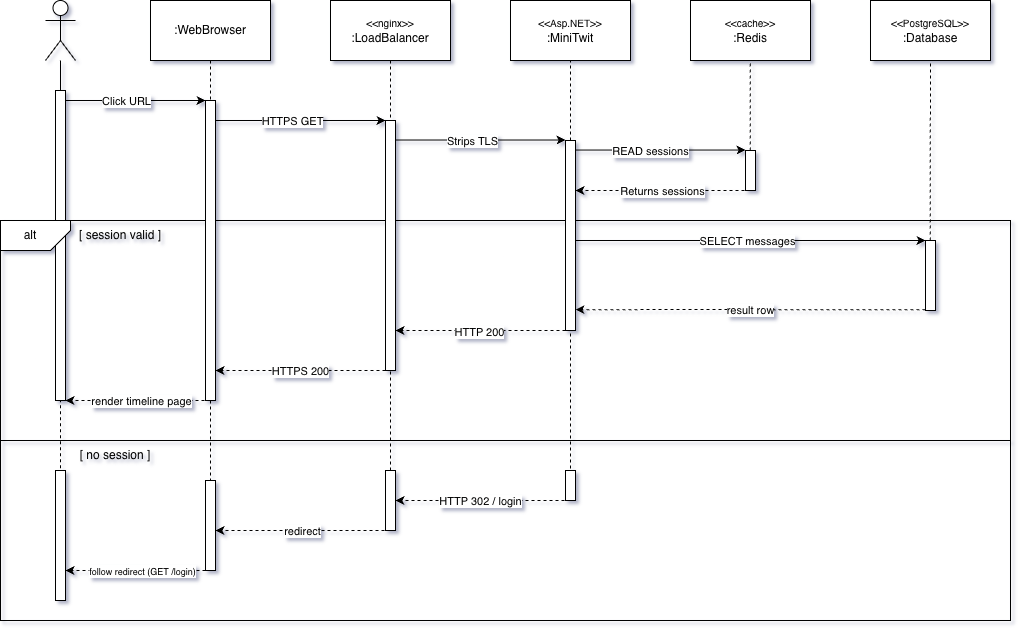

The diagram above was exported from draw.io. Its source (the exported page's mxGraphModel, read from the mxfile embedded in the PNG):
<mxGraphModel dx="1396" dy="956" grid="1" gridSize="10" guides="1" tooltips="1" connect="1" arrows="1" fold="1" page="1" pageScale="1" pageWidth="850" pageHeight="1100" math="0" shadow="0">
  <root>
    <mxCell id="0" />
    <mxCell id="1" parent="0" />
    <mxCell id="V1Rv08tvW7_oJlb-mgre-81" parent="1" style="rounded=0;whiteSpace=wrap;html=1;fillColor=none;" value="" vertex="1">
      <mxGeometry height="180" width="1010" x="380" y="480" as="geometry" />
    </mxCell>
    <mxCell id="V1Rv08tvW7_oJlb-mgre-59" parent="1" style="rounded=0;whiteSpace=wrap;html=1;fillColor=none;" value="" vertex="1">
      <mxGeometry height="220" width="1010" x="380" y="260" as="geometry" />
    </mxCell>
    <mxCell id="V1Rv08tvW7_oJlb-mgre-11" edge="1" parent="1" source="V1Rv08tvW7_oJlb-mgre-1" style="edgeStyle=orthogonalEdgeStyle;rounded=0;orthogonalLoop=1;jettySize=auto;html=1;endArrow=none;endFill=0;" target="V1Rv08tvW7_oJlb-mgre-10" value="">
      <mxGeometry relative="1" as="geometry">
        <Array as="points">
          <mxPoint x="440" y="160" />
        </Array>
      </mxGeometry>
    </mxCell>
    <mxCell id="V1Rv08tvW7_oJlb-mgre-1" parent="1" style="shape=umlActor;verticalLabelPosition=bottom;verticalAlign=top;html=1;outlineConnect=0;" value="" vertex="1">
      <mxGeometry height="60" width="30" x="425" y="40" as="geometry" />
    </mxCell>
    <mxCell id="V1Rv08tvW7_oJlb-mgre-16" edge="1" parent="1" source="V1Rv08tvW7_oJlb-mgre-6" style="edgeStyle=orthogonalEdgeStyle;rounded=0;orthogonalLoop=1;jettySize=auto;html=1;exitX=0.5;exitY=1;exitDx=0;exitDy=0;endArrow=none;endFill=0;dashed=1;" target="V1Rv08tvW7_oJlb-mgre-13">
      <mxGeometry relative="1" as="geometry">
        <Array as="points">
          <mxPoint x="590" y="120" />
          <mxPoint x="590" y="120" />
        </Array>
      </mxGeometry>
    </mxCell>
    <mxCell id="V1Rv08tvW7_oJlb-mgre-6" parent="1" style="rounded=0;whiteSpace=wrap;html=1;" value=":WebBrowser" vertex="1">
      <mxGeometry height="60" width="120" x="530" y="40" as="geometry" />
    </mxCell>
    <mxCell id="V1Rv08tvW7_oJlb-mgre-19" edge="1" parent="1" source="V1Rv08tvW7_oJlb-mgre-8" style="edgeStyle=orthogonalEdgeStyle;rounded=0;orthogonalLoop=1;jettySize=auto;html=1;exitX=0.5;exitY=1;exitDx=0;exitDy=0;endArrow=none;endFill=0;dashed=1;" target="V1Rv08tvW7_oJlb-mgre-18">
      <mxGeometry relative="1" as="geometry">
        <Array as="points">
          <mxPoint x="770" y="120" />
          <mxPoint x="770" y="120" />
        </Array>
        <mxPoint x="770" y="130" as="targetPoint" />
      </mxGeometry>
    </mxCell>
    <mxCell id="V1Rv08tvW7_oJlb-mgre-8" parent="1" style="whiteSpace=wrap;html=1;" value="&lt;div&gt;&lt;font style=&quot;font-size: 10px;&quot;&gt;&amp;lt;&amp;lt;nginx&amp;gt;&amp;gt;&lt;/font&gt;&lt;/div&gt;:LoadBalancer" vertex="1">
      <mxGeometry height="60" width="120" x="710" y="40" as="geometry" />
    </mxCell>
    <mxCell id="V1Rv08tvW7_oJlb-mgre-9" parent="1" style="whiteSpace=wrap;html=1;" value="&lt;font style=&quot;font-size: 10px;&quot;&gt;&amp;lt;&amp;lt;Asp.NET&amp;gt;&amp;gt;&lt;/font&gt;&lt;div&gt;:MiniTwit&lt;/div&gt;" vertex="1">
      <mxGeometry height="60" width="120" x="890" y="40" as="geometry" />
    </mxCell>
    <mxCell id="V1Rv08tvW7_oJlb-mgre-15" edge="1" parent="1" style="edgeStyle=orthogonalEdgeStyle;rounded=0;orthogonalLoop=1;jettySize=auto;html=1;curved=0;" value="">
      <mxGeometry relative="1" as="geometry">
        <Array as="points">
          <mxPoint x="500" y="140" />
          <mxPoint x="500" y="140" />
        </Array>
        <mxPoint x="445" y="140" as="sourcePoint" />
        <mxPoint x="585" y="140" as="targetPoint" />
      </mxGeometry>
    </mxCell>
    <mxCell id="V1Rv08tvW7_oJlb-mgre-17" connectable="0" parent="V1Rv08tvW7_oJlb-mgre-15" style="edgeLabel;html=1;align=center;verticalAlign=middle;resizable=0;points=[];" value="&lt;font&gt;Click URL&lt;/font&gt;" vertex="1">
      <mxGeometry relative="1" x="-0.1331" y="-2" as="geometry">
        <mxPoint y="-2" as="offset" />
      </mxGeometry>
    </mxCell>
    <mxCell id="V1Rv08tvW7_oJlb-mgre-10" parent="1" style="html=1;points=[[0,0,0,0,5],[0,1,0,0,-5],[1,0,0,0,5],[1,1,0,0,-5]];perimeter=orthogonalPerimeter;outlineConnect=0;targetShapes=umlLifeline;portConstraint=eastwest;newEdgeStyle={&quot;curved&quot;:0,&quot;rounded&quot;:0};" value="" vertex="1">
      <mxGeometry height="310" width="10" x="435" y="130" as="geometry" />
    </mxCell>
    <mxCell id="V1Rv08tvW7_oJlb-mgre-56" edge="1" parent="1" source="V1Rv08tvW7_oJlb-mgre-13" style="edgeStyle=orthogonalEdgeStyle;rounded=0;orthogonalLoop=1;jettySize=auto;html=1;curved=0;exitX=0;exitY=1;exitDx=0;exitDy=-5;exitPerimeter=0;dashed=1;" target="V1Rv08tvW7_oJlb-mgre-10">
      <mxGeometry relative="1" as="geometry">
        <Array as="points">
          <mxPoint x="585" y="440" />
        </Array>
      </mxGeometry>
    </mxCell>
    <mxCell id="V1Rv08tvW7_oJlb-mgre-57" connectable="0" parent="V1Rv08tvW7_oJlb-mgre-56" style="edgeLabel;html=1;align=center;verticalAlign=middle;resizable=0;points=[];" value="render timeline page" vertex="1">
      <mxGeometry relative="1" x="0.2322" y="1" as="geometry">
        <mxPoint x="19" y="-1" as="offset" />
      </mxGeometry>
    </mxCell>
    <mxCell id="V1Rv08tvW7_oJlb-mgre-98" edge="1" parent="1" source="V1Rv08tvW7_oJlb-mgre-13" style="edgeStyle=orthogonalEdgeStyle;rounded=0;orthogonalLoop=1;jettySize=auto;html=1;curved=0;endArrow=none;endFill=0;dashed=1;" target="V1Rv08tvW7_oJlb-mgre-93">
      <mxGeometry relative="1" as="geometry">
        <Array as="points">
          <mxPoint x="590" y="440" />
          <mxPoint x="590" y="440" />
        </Array>
      </mxGeometry>
    </mxCell>
    <mxCell id="V1Rv08tvW7_oJlb-mgre-13" parent="1" style="html=1;points=[[0,0,0,0,5],[0,1,0,0,-5],[1,0,0,0,5],[1,1,0,0,-5]];perimeter=orthogonalPerimeter;outlineConnect=0;targetShapes=umlLifeline;portConstraint=eastwest;newEdgeStyle={&quot;curved&quot;:0,&quot;rounded&quot;:0};" value="" vertex="1">
      <mxGeometry height="300" width="10" x="585" y="140" as="geometry" />
    </mxCell>
    <mxCell id="V1Rv08tvW7_oJlb-mgre-52" edge="1" parent="1" style="edgeStyle=orthogonalEdgeStyle;rounded=0;orthogonalLoop=1;jettySize=auto;html=1;curved=0;exitX=0;exitY=1;exitDx=0;exitDy=-5;exitPerimeter=0;dashed=1;" target="V1Rv08tvW7_oJlb-mgre-13">
      <mxGeometry relative="1" as="geometry">
        <Array as="points">
          <mxPoint x="630" y="410" />
          <mxPoint x="630" y="410" />
        </Array>
        <mxPoint x="765" y="410" as="sourcePoint" />
        <mxPoint x="600" y="410" as="targetPoint" />
      </mxGeometry>
    </mxCell>
    <mxCell id="V1Rv08tvW7_oJlb-mgre-54" connectable="0" parent="V1Rv08tvW7_oJlb-mgre-52" style="edgeLabel;html=1;align=center;verticalAlign=middle;resizable=0;points=[];" value="HTTPS 200" vertex="1">
      <mxGeometry relative="1" x="0.1941" as="geometry">
        <mxPoint x="16" as="offset" />
      </mxGeometry>
    </mxCell>
    <mxCell id="V1Rv08tvW7_oJlb-mgre-18" parent="1" style="html=1;points=[[0,0,0,0,5],[0,1,0,0,-5],[1,0,0,0,5],[1,1,0,0,-5]];perimeter=orthogonalPerimeter;outlineConnect=0;targetShapes=umlLifeline;portConstraint=eastwest;newEdgeStyle={&quot;curved&quot;:0,&quot;rounded&quot;:0};" value="" vertex="1">
      <mxGeometry height="250" width="10" x="765" y="160" as="geometry" />
    </mxCell>
    <mxCell id="V1Rv08tvW7_oJlb-mgre-20" edge="1" parent="1" style="edgeStyle=orthogonalEdgeStyle;rounded=0;orthogonalLoop=1;jettySize=auto;html=1;curved=0;exitX=1;exitY=0;exitDx=0;exitDy=5;exitPerimeter=0;entryX=0;entryY=0;entryDx=0;entryDy=5;entryPerimeter=0;">
      <mxGeometry relative="1" as="geometry">
        <mxPoint x="595" y="160.00000000000006" as="sourcePoint" />
        <mxPoint x="765" y="160.00000000000006" as="targetPoint" />
      </mxGeometry>
    </mxCell>
    <mxCell id="V1Rv08tvW7_oJlb-mgre-21" connectable="0" parent="V1Rv08tvW7_oJlb-mgre-20" style="edgeLabel;html=1;align=center;verticalAlign=middle;resizable=0;points=[];" value="&lt;font&gt;HTTPS GET&lt;/font&gt;" vertex="1">
      <mxGeometry relative="1" x="-0.1216" y="3" as="geometry">
        <mxPoint y="3" as="offset" />
      </mxGeometry>
    </mxCell>
    <mxCell id="V1Rv08tvW7_oJlb-mgre-87" edge="1" parent="1" style="edgeStyle=orthogonalEdgeStyle;rounded=0;orthogonalLoop=1;jettySize=auto;html=1;curved=0;exitX=0;exitY=1;exitDx=0;exitDy=-5;exitPerimeter=0;endArrow=classic;endFill=1;dashed=1;">
      <mxGeometry relative="1" as="geometry">
        <Array as="points">
          <mxPoint x="820" y="370" />
          <mxPoint x="820" y="370" />
        </Array>
        <mxPoint x="945" y="370" as="sourcePoint" />
        <mxPoint x="775" y="369.9999999999998" as="targetPoint" />
      </mxGeometry>
    </mxCell>
    <mxCell id="V1Rv08tvW7_oJlb-mgre-88" connectable="0" parent="V1Rv08tvW7_oJlb-mgre-87" style="edgeLabel;html=1;align=center;verticalAlign=middle;resizable=0;points=[];" value="HTTP 200" vertex="1">
      <mxGeometry relative="1" x="0.031" y="1" as="geometry">
        <mxPoint as="offset" />
      </mxGeometry>
    </mxCell>
    <mxCell id="V1Rv08tvW7_oJlb-mgre-23" parent="1" style="html=1;points=[[0,0,0,0,5],[0,1,0,0,-5],[1,0,0,0,5],[1,1,0,0,-5]];perimeter=orthogonalPerimeter;outlineConnect=0;targetShapes=umlLifeline;portConstraint=eastwest;newEdgeStyle={&quot;curved&quot;:0,&quot;rounded&quot;:0};" value="" vertex="1">
      <mxGeometry height="190" width="10" x="945" y="180" as="geometry" />
    </mxCell>
    <mxCell id="V1Rv08tvW7_oJlb-mgre-24" edge="1" parent="1" style="edgeStyle=orthogonalEdgeStyle;rounded=0;orthogonalLoop=1;jettySize=auto;html=1;curved=0;exitX=1;exitY=0;exitDx=0;exitDy=5;exitPerimeter=0;entryX=0;entryY=0;entryDx=0;entryDy=5;entryPerimeter=0;">
      <mxGeometry relative="1" as="geometry">
        <mxPoint x="775" y="179.52" as="sourcePoint" />
        <mxPoint x="945" y="179.52" as="targetPoint" />
      </mxGeometry>
    </mxCell>
    <mxCell id="V1Rv08tvW7_oJlb-mgre-25" connectable="0" parent="V1Rv08tvW7_oJlb-mgre-24" style="edgeLabel;html=1;align=center;verticalAlign=middle;resizable=0;points=[];" value="&lt;font&gt;Strips TLS&lt;/font&gt;" vertex="1">
      <mxGeometry relative="1" x="-0.1064" as="geometry">
        <mxPoint as="offset" />
      </mxGeometry>
    </mxCell>
    <mxCell id="V1Rv08tvW7_oJlb-mgre-27" parent="1" style="whiteSpace=wrap;html=1;" value="&lt;font style=&quot;font-size: 10px;&quot;&gt;&amp;lt;&amp;lt;cache&amp;gt;&amp;gt;&lt;/font&gt;&lt;div&gt;:Redis&lt;/div&gt;" vertex="1">
      <mxGeometry height="60" width="120" x="1070" y="40" as="geometry" />
    </mxCell>
    <mxCell id="V1Rv08tvW7_oJlb-mgre-28" parent="1" style="whiteSpace=wrap;html=1;" value="&lt;font style=&quot;font-size: 10px;&quot;&gt;&amp;lt;&amp;lt;PostgreSQL&amp;gt;&amp;gt;&lt;/font&gt;&lt;div&gt;:Database&lt;/div&gt;" vertex="1">
      <mxGeometry height="60" width="120" x="1250" y="40" as="geometry" />
    </mxCell>
    <mxCell id="V1Rv08tvW7_oJlb-mgre-33" edge="1" parent="1" source="V1Rv08tvW7_oJlb-mgre-29" style="edgeStyle=orthogonalEdgeStyle;rounded=0;orthogonalLoop=1;jettySize=auto;html=1;curved=0;exitX=0;exitY=1;exitDx=0;exitDy=-5;exitPerimeter=0;dashed=1;" target="V1Rv08tvW7_oJlb-mgre-23">
      <mxGeometry relative="1" as="geometry">
        <Array as="points">
          <mxPoint x="1125" y="230" />
        </Array>
        <mxPoint x="1120" y="225" as="sourcePoint" />
      </mxGeometry>
    </mxCell>
    <mxCell id="V1Rv08tvW7_oJlb-mgre-34" connectable="0" parent="V1Rv08tvW7_oJlb-mgre-33" style="edgeLabel;html=1;align=center;verticalAlign=middle;resizable=0;points=[];" value="Returns sessions" vertex="1">
      <mxGeometry relative="1" x="0.1528" y="1" as="geometry">
        <mxPoint x="11" y="-1" as="offset" />
      </mxGeometry>
    </mxCell>
    <mxCell id="V1Rv08tvW7_oJlb-mgre-29" parent="1" style="html=1;points=[[0,0,0,0,5],[0,1,0,0,-5],[1,0,0,0,5],[1,1,0,0,-5]];perimeter=orthogonalPerimeter;outlineConnect=0;targetShapes=umlLifeline;portConstraint=eastwest;newEdgeStyle={&quot;curved&quot;:0,&quot;rounded&quot;:0};" value="" vertex="1">
      <mxGeometry height="40" width="10" x="1125" y="190" as="geometry" />
    </mxCell>
    <mxCell id="V1Rv08tvW7_oJlb-mgre-30" edge="1" parent="1" style="edgeStyle=orthogonalEdgeStyle;rounded=0;orthogonalLoop=1;jettySize=auto;html=1;curved=0;exitX=1;exitY=0;exitDx=0;exitDy=5;exitPerimeter=0;entryX=0;entryY=0;entryDx=0;entryDy=5;entryPerimeter=0;">
      <mxGeometry relative="1" as="geometry">
        <mxPoint x="955" y="189.55" as="sourcePoint" />
        <mxPoint x="1125" y="189.55" as="targetPoint" />
      </mxGeometry>
    </mxCell>
    <mxCell id="V1Rv08tvW7_oJlb-mgre-32" connectable="0" parent="V1Rv08tvW7_oJlb-mgre-30" style="edgeLabel;html=1;align=center;verticalAlign=middle;resizable=0;points=[];" value="READ sessions" vertex="1">
      <mxGeometry relative="1" x="-0.1529" y="-1" as="geometry">
        <mxPoint x="3" y="-1" as="offset" />
      </mxGeometry>
    </mxCell>
    <mxCell id="V1Rv08tvW7_oJlb-mgre-44" edge="1" parent="1" style="edgeStyle=orthogonalEdgeStyle;rounded=0;orthogonalLoop=1;jettySize=auto;html=1;curved=0;exitX=0;exitY=1;exitDx=0;exitDy=-5;exitPerimeter=0;dashed=1;">
      <mxGeometry relative="1" as="geometry">
        <Array as="points">
          <mxPoint x="1040" y="349.17" />
          <mxPoint x="1040" y="349.17" />
        </Array>
        <mxPoint x="1305.0000000000002" y="349.17" as="sourcePoint" />
        <mxPoint x="955" y="349.17" as="targetPoint" />
      </mxGeometry>
    </mxCell>
    <mxCell id="V1Rv08tvW7_oJlb-mgre-45" connectable="0" parent="V1Rv08tvW7_oJlb-mgre-44" style="edgeLabel;html=1;align=center;verticalAlign=middle;resizable=0;points=[];" value="result row" vertex="1">
      <mxGeometry relative="1" x="-0.13" y="4" as="geometry">
        <mxPoint x="-23" y="-4" as="offset" />
      </mxGeometry>
    </mxCell>
    <mxCell id="V1Rv08tvW7_oJlb-mgre-35" parent="1" style="html=1;points=[[0,0,0,0,5],[0,1,0,0,-5],[1,0,0,0,5],[1,1,0,0,-5]];perimeter=orthogonalPerimeter;outlineConnect=0;targetShapes=umlLifeline;portConstraint=eastwest;newEdgeStyle={&quot;curved&quot;:0,&quot;rounded&quot;:0};" value="" vertex="1">
      <mxGeometry height="70" width="10" x="1305" y="280" as="geometry" />
    </mxCell>
    <mxCell id="V1Rv08tvW7_oJlb-mgre-36" edge="1" parent="1" style="edgeStyle=orthogonalEdgeStyle;rounded=0;orthogonalLoop=1;jettySize=auto;html=1;curved=0;exitX=1;exitY=1;exitDx=0;exitDy=-5;exitPerimeter=0;">
      <mxGeometry relative="1" as="geometry">
        <Array as="points">
          <mxPoint x="1210" y="280" />
          <mxPoint x="1210" y="280" />
        </Array>
        <mxPoint x="955" y="280" as="sourcePoint" />
        <mxPoint x="1305" y="280" as="targetPoint" />
      </mxGeometry>
    </mxCell>
    <mxCell id="V1Rv08tvW7_oJlb-mgre-43" connectable="0" parent="V1Rv08tvW7_oJlb-mgre-36" style="edgeLabel;html=1;align=center;verticalAlign=middle;resizable=0;points=[];" value="SELECT messages" vertex="1">
      <mxGeometry relative="1" x="-0.0018" y="-4" as="geometry">
        <mxPoint x="-5" y="-4" as="offset" />
      </mxGeometry>
    </mxCell>
    <mxCell id="V1Rv08tvW7_oJlb-mgre-40" edge="1" parent="1" source="V1Rv08tvW7_oJlb-mgre-23" style="endArrow=none;html=1;rounded=0;entryX=0.5;entryY=1;entryDx=0;entryDy=0;dashed=1;" target="V1Rv08tvW7_oJlb-mgre-9" value="">
      <mxGeometry relative="1" as="geometry">
        <Array as="points">
          <mxPoint x="950" y="150" />
        </Array>
        <mxPoint x="820" y="200" as="sourcePoint" />
        <mxPoint x="980" y="200" as="targetPoint" />
      </mxGeometry>
    </mxCell>
    <mxCell id="V1Rv08tvW7_oJlb-mgre-41" edge="1" parent="1" source="V1Rv08tvW7_oJlb-mgre-29" style="endArrow=none;html=1;rounded=0;entryX=0.5;entryY=1;entryDx=0;entryDy=0;dashed=1;" value="">
      <mxGeometry relative="1" as="geometry">
        <Array as="points">
          <mxPoint x="1129.73" y="150" />
        </Array>
        <mxPoint x="1129.73" y="180" as="sourcePoint" />
        <mxPoint x="1129.73" y="100" as="targetPoint" />
      </mxGeometry>
    </mxCell>
    <mxCell id="V1Rv08tvW7_oJlb-mgre-42" edge="1" parent="1" source="V1Rv08tvW7_oJlb-mgre-35" style="endArrow=none;html=1;rounded=0;entryX=0.5;entryY=1;entryDx=0;entryDy=0;dashed=1;" target="V1Rv08tvW7_oJlb-mgre-28" value="">
      <mxGeometry relative="1" as="geometry">
        <Array as="points">
          <mxPoint x="1309.73" y="220" />
        </Array>
        <mxPoint x="1309.73" y="250" as="sourcePoint" />
        <mxPoint x="1309.73" y="170" as="targetPoint" />
      </mxGeometry>
    </mxCell>
    <mxCell id="V1Rv08tvW7_oJlb-mgre-77" connectable="0" parent="1" style="group" value="" vertex="1">
      <mxGeometry height="30" width="70" x="380" y="260" as="geometry" />
    </mxCell>
    <mxCell id="V1Rv08tvW7_oJlb-mgre-62" parent="V1Rv08tvW7_oJlb-mgre-77" style="verticalLabelPosition=bottom;verticalAlign=top;html=1;shape=card;whiteSpace=wrap;size=20;arcSize=12;rotation=-180;" value="" vertex="1">
      <mxGeometry height="30" width="70" as="geometry" />
    </mxCell>
    <mxCell id="V1Rv08tvW7_oJlb-mgre-63" parent="V1Rv08tvW7_oJlb-mgre-77" style="text;html=1;whiteSpace=wrap;strokeColor=none;fillColor=none;align=center;verticalAlign=middle;rounded=0;" value="alt" vertex="1">
      <mxGeometry height="30" width="60" as="geometry" />
    </mxCell>
    <mxCell id="V1Rv08tvW7_oJlb-mgre-82" parent="1" style="text;html=1;whiteSpace=wrap;strokeColor=none;fillColor=none;align=center;verticalAlign=middle;rounded=0;" value="[ session valid ]" vertex="1">
      <mxGeometry height="30" width="150" x="425" y="260" as="geometry" />
    </mxCell>
    <mxCell id="V1Rv08tvW7_oJlb-mgre-91" edge="1" parent="1" source="V1Rv08tvW7_oJlb-mgre-83" style="edgeStyle=orthogonalEdgeStyle;rounded=0;orthogonalLoop=1;jettySize=auto;html=1;curved=0;exitX=0;exitY=1;exitDx=0;exitDy=-5;exitPerimeter=0;dashed=1;" target="V1Rv08tvW7_oJlb-mgre-89">
      <mxGeometry relative="1" as="geometry">
        <Array as="points">
          <mxPoint x="945" y="540" />
        </Array>
      </mxGeometry>
    </mxCell>
    <mxCell id="V1Rv08tvW7_oJlb-mgre-92" connectable="0" parent="V1Rv08tvW7_oJlb-mgre-91" style="edgeLabel;html=1;align=center;verticalAlign=middle;resizable=0;points=[];" value="HTTP 302 / login" vertex="1">
      <mxGeometry relative="1" x="0.2586" as="geometry">
        <mxPoint x="20" as="offset" />
      </mxGeometry>
    </mxCell>
    <mxCell id="V1Rv08tvW7_oJlb-mgre-83" parent="1" style="html=1;points=[[0,0,0,0,5],[0,1,0,0,-5],[1,0,0,0,5],[1,1,0,0,-5]];perimeter=orthogonalPerimeter;outlineConnect=0;targetShapes=umlLifeline;portConstraint=eastwest;newEdgeStyle={&quot;curved&quot;:0,&quot;rounded&quot;:0};" value="" vertex="1">
      <mxGeometry height="30" width="10" x="945" y="510" as="geometry" />
    </mxCell>
    <mxCell id="V1Rv08tvW7_oJlb-mgre-84" edge="1" parent="1" source="V1Rv08tvW7_oJlb-mgre-83" style="edgeStyle=orthogonalEdgeStyle;rounded=0;orthogonalLoop=1;jettySize=auto;html=1;curved=0;exitX=1;exitY=0;exitDx=0;exitDy=5;exitPerimeter=0;endArrow=none;endFill=0;dashed=1;">
      <mxGeometry relative="1" as="geometry">
        <Array as="points">
          <mxPoint x="955" y="510" />
          <mxPoint x="950" y="510" />
        </Array>
        <mxPoint x="950" y="370" as="targetPoint" />
      </mxGeometry>
    </mxCell>
    <mxCell id="V1Rv08tvW7_oJlb-mgre-89" parent="1" style="html=1;points=[[0,0,0,0,5],[0,1,0,0,-5],[1,0,0,0,5],[1,1,0,0,-5]];perimeter=orthogonalPerimeter;outlineConnect=0;targetShapes=umlLifeline;portConstraint=eastwest;newEdgeStyle={&quot;curved&quot;:0,&quot;rounded&quot;:0};" value="" vertex="1">
      <mxGeometry height="60" width="10" x="765" y="510" as="geometry" />
    </mxCell>
    <mxCell id="V1Rv08tvW7_oJlb-mgre-90" edge="1" parent="1" style="edgeStyle=orthogonalEdgeStyle;rounded=0;orthogonalLoop=1;jettySize=auto;html=1;curved=0;dashed=1;endArrow=none;endFill=0;" target="V1Rv08tvW7_oJlb-mgre-18">
      <mxGeometry relative="1" as="geometry">
        <Array as="points">
          <mxPoint x="770" y="450" />
          <mxPoint x="770" y="450" />
        </Array>
        <mxPoint x="770" y="510" as="sourcePoint" />
      </mxGeometry>
    </mxCell>
    <mxCell id="V1Rv08tvW7_oJlb-mgre-99" edge="1" parent="1" style="edgeStyle=orthogonalEdgeStyle;rounded=0;orthogonalLoop=1;jettySize=auto;html=1;curved=0;exitX=0;exitY=1;exitDx=0;exitDy=-5;exitPerimeter=0;dashed=1;">
      <mxGeometry relative="1" as="geometry">
        <Array as="points">
          <mxPoint x="480" y="610" />
          <mxPoint x="480" y="610" />
        </Array>
        <mxPoint x="585" y="610" as="sourcePoint" />
        <mxPoint x="445" y="610" as="targetPoint" />
      </mxGeometry>
    </mxCell>
    <mxCell id="V1Rv08tvW7_oJlb-mgre-100" connectable="0" parent="V1Rv08tvW7_oJlb-mgre-99" style="edgeLabel;html=1;align=center;verticalAlign=middle;resizable=0;points=[];" value="&lt;font style=&quot;font-size: 9px;&quot;&gt;follow redirect (GET /login)&lt;/font&gt;" vertex="1">
      <mxGeometry relative="1" x="0.1857" y="1" as="geometry">
        <mxPoint x="18" y="-1" as="offset" />
      </mxGeometry>
    </mxCell>
    <mxCell id="V1Rv08tvW7_oJlb-mgre-93" parent="1" style="html=1;points=[[0,0,0,0,5],[0,1,0,0,-5],[1,0,0,0,5],[1,1,0,0,-5]];perimeter=orthogonalPerimeter;outlineConnect=0;targetShapes=umlLifeline;portConstraint=eastwest;newEdgeStyle={&quot;curved&quot;:0,&quot;rounded&quot;:0};" value="" vertex="1">
      <mxGeometry height="90" width="10" x="585" y="520" as="geometry" />
    </mxCell>
    <mxCell id="V1Rv08tvW7_oJlb-mgre-94" edge="1" parent="1" source="V1Rv08tvW7_oJlb-mgre-89" style="edgeStyle=orthogonalEdgeStyle;rounded=0;orthogonalLoop=1;jettySize=auto;html=1;curved=0;exitX=0;exitY=1;exitDx=0;exitDy=-5;exitPerimeter=0;dashed=1;" target="V1Rv08tvW7_oJlb-mgre-93">
      <mxGeometry relative="1" as="geometry">
        <Array as="points">
          <mxPoint x="765" y="570" />
        </Array>
      </mxGeometry>
    </mxCell>
    <mxCell id="V1Rv08tvW7_oJlb-mgre-95" connectable="0" parent="V1Rv08tvW7_oJlb-mgre-94" style="edgeLabel;html=1;align=center;verticalAlign=middle;resizable=0;points=[];" value="redirect" vertex="1">
      <mxGeometry relative="1" x="0.0686" as="geometry">
        <mxPoint x="4" as="offset" />
      </mxGeometry>
    </mxCell>
    <mxCell id="V1Rv08tvW7_oJlb-mgre-96" parent="1" style="html=1;points=[[0,0,0,0,5],[0,1,0,0,-5],[1,0,0,0,5],[1,1,0,0,-5]];perimeter=orthogonalPerimeter;outlineConnect=0;targetShapes=umlLifeline;portConstraint=eastwest;newEdgeStyle={&quot;curved&quot;:0,&quot;rounded&quot;:0};" value="" vertex="1">
      <mxGeometry height="130" width="10" x="435" y="510" as="geometry" />
    </mxCell>
    <mxCell id="V1Rv08tvW7_oJlb-mgre-97" edge="1" parent="1" style="edgeStyle=orthogonalEdgeStyle;rounded=0;orthogonalLoop=1;jettySize=auto;html=1;curved=0;dashed=1;endArrow=none;endFill=0;">
      <mxGeometry relative="1" as="geometry">
        <Array as="points">
          <mxPoint x="435" y="510" />
          <mxPoint x="440" y="510" />
        </Array>
        <mxPoint x="440" y="510" as="sourcePoint" />
        <mxPoint x="440" y="440" as="targetPoint" />
      </mxGeometry>
    </mxCell>
    <mxCell id="V1Rv08tvW7_oJlb-mgre-101" parent="1" style="text;html=1;whiteSpace=wrap;strokeColor=none;fillColor=none;align=center;verticalAlign=middle;rounded=0;" value="[ no session ]" vertex="1">
      <mxGeometry height="30" width="150" x="420" y="480" as="geometry" />
    </mxCell>
  </root>
</mxGraphModel>